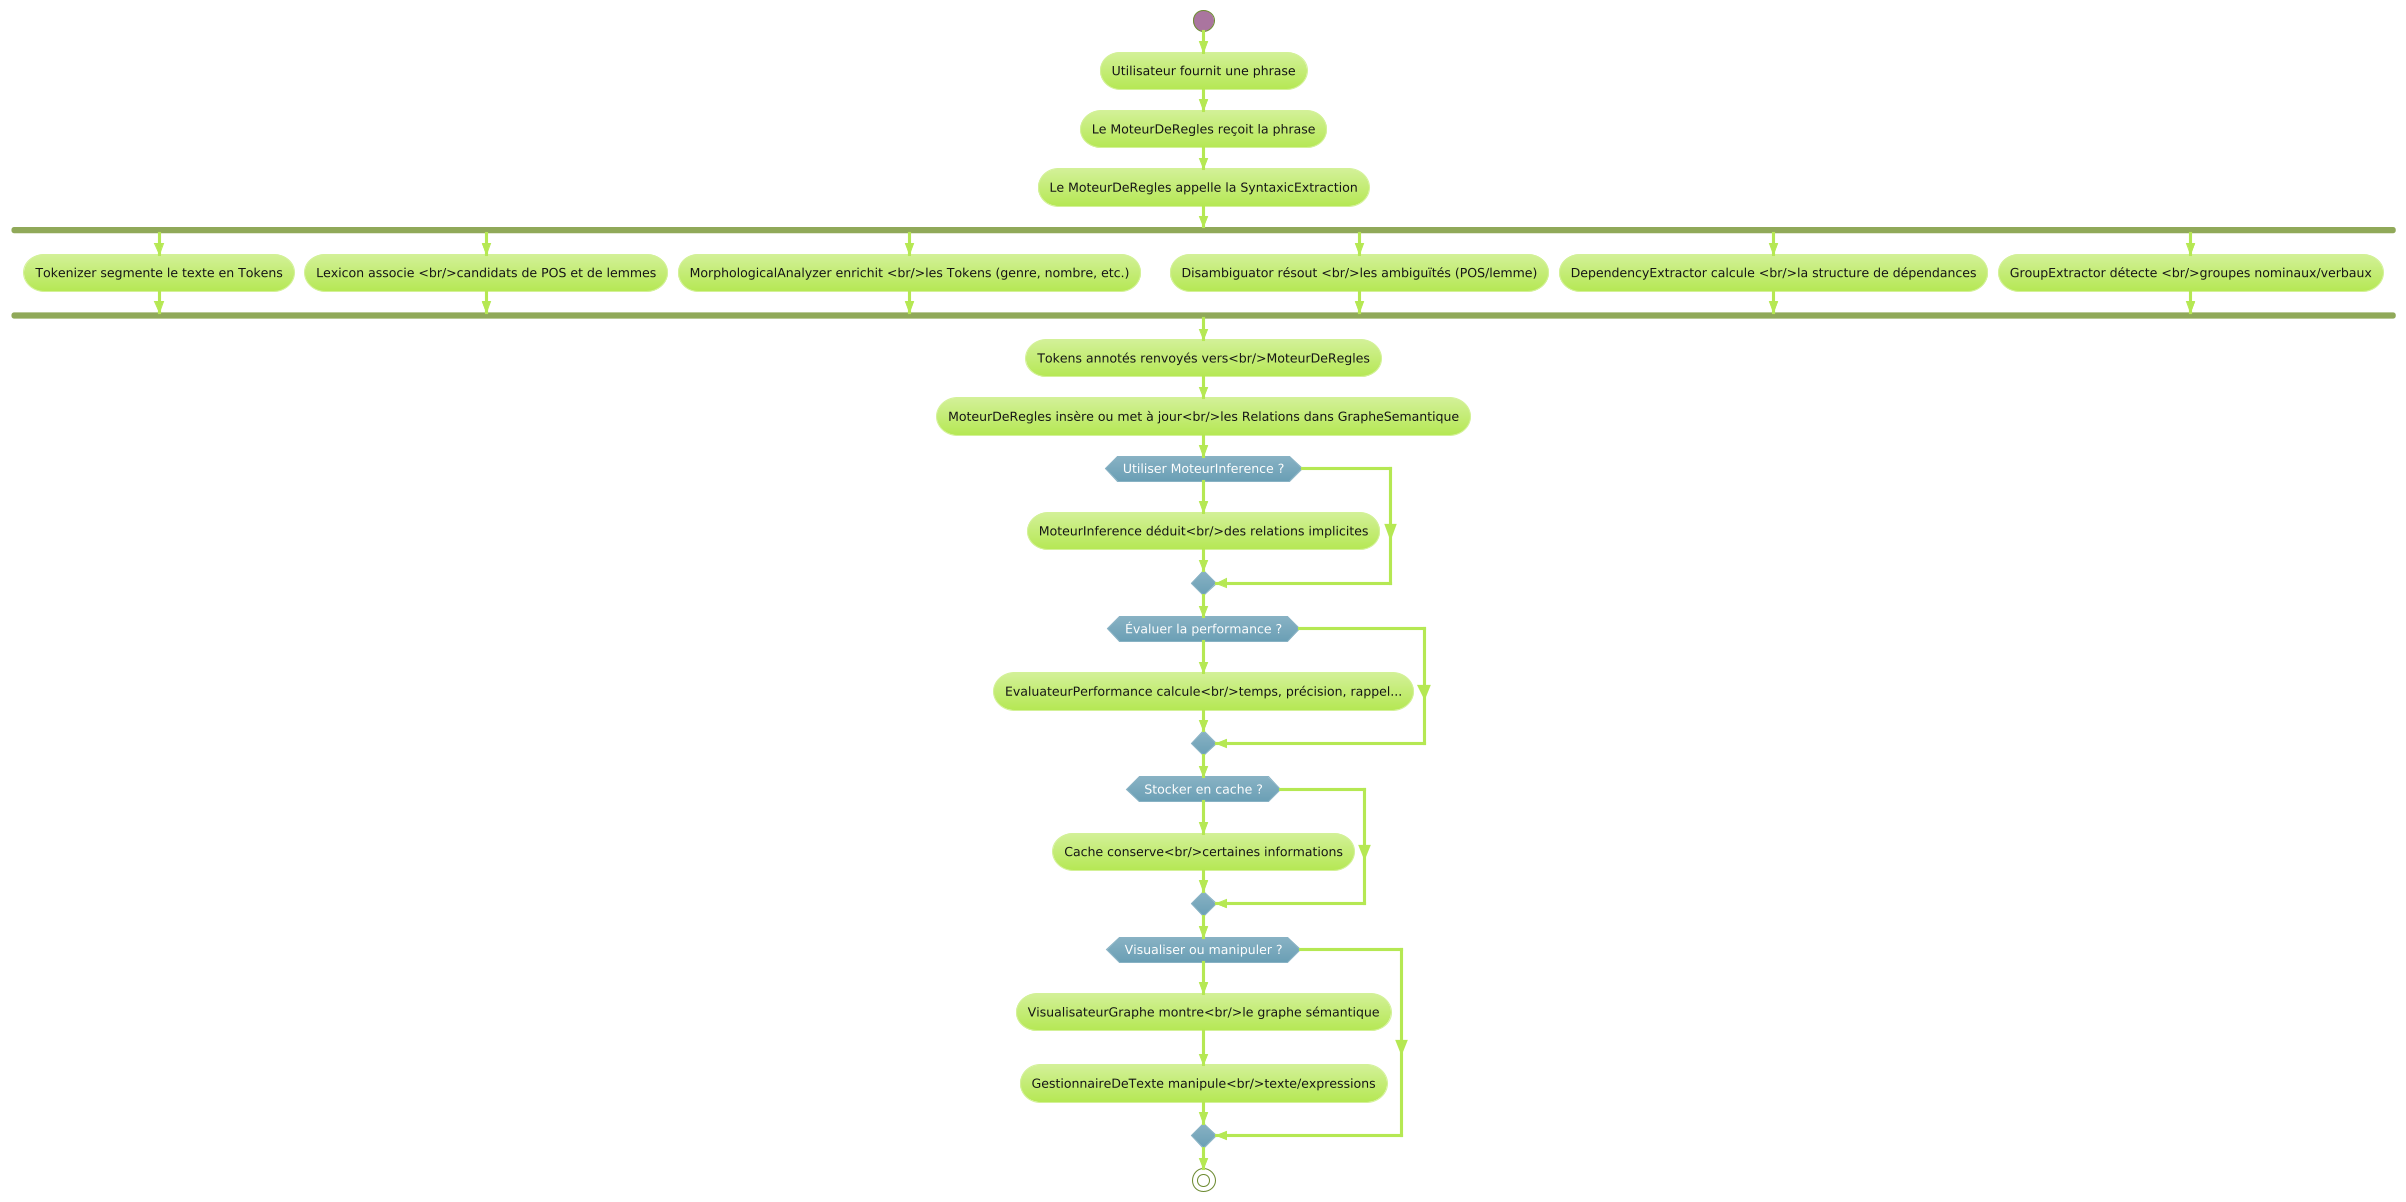

The diagram above was rendered by PlantUML. Its source (embedded in the PNG):
@startuml
!theme hacker
skinparam style strictuml

start
:Utilisateur fournit une phrase;
:Le MoteurDeRegles reçoit la phrase;
:Le MoteurDeRegles appelle la SyntaxicExtraction;

fork
  :Tokenizer segmente le texte en Tokens;
fork again
  :Lexicon associe <br/>candidats de POS et de lemmes;
fork again
  :MorphologicalAnalyzer enrichit <br/>les Tokens (genre, nombre, etc.);
fork again
  :Disambiguator résout <br/>les ambiguïtés (POS/lemme);
fork again
  :DependencyExtractor calcule <br/>la structure de dépendances;
fork again
  :GroupExtractor détecte <br/>groupes nominaux/verbaux;
end fork

:Tokens annotés renvoyés vers<br/>MoteurDeRegles;
:MoteurDeRegles insère ou met à jour<br/>les Relations dans GrapheSemantique;

if (Utiliser MoteurInference ?) then (Oui)
  :MoteurInference déduit<br/>des relations implicites;
endif

if (Évaluer la performance ?) then (Oui)
  :EvaluateurPerformance calcule<br/>temps, précision, rappel...;
endif

if (Stocker en cache ?) then (Oui)
  :Cache conserve<br/>certaines informations;
endif

if (Visualiser ou manipuler ?) then (Oui)
  :VisualisateurGraphe montre<br/>le graphe sémantique;
  :GestionnaireDeTexte manipule<br/>texte/expressions;
endif

stop
@enduml